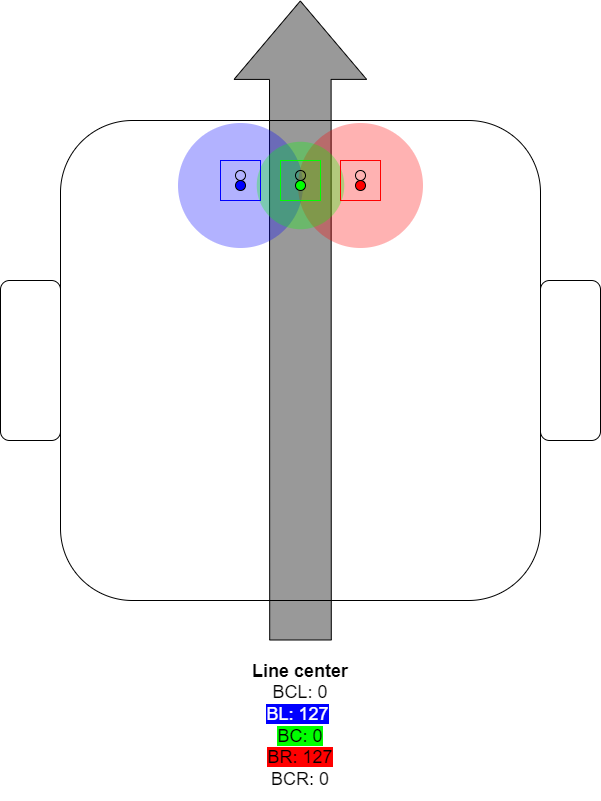

The diagram above was exported from draw.io. Its source (the exported page's mxGraphModel, read from the mxfile embedded in the PNG):
<mxGraphModel dx="2844" dy="1954" grid="1" gridSize="10" guides="1" tooltips="1" connect="1" arrows="1" fold="1" page="1" pageScale="1" pageWidth="850" pageHeight="1100" math="0" shadow="0">
  <root>
    <mxCell id="0" />
    <mxCell id="1" parent="0" />
    <mxCell id="ZbVzvIerkFoCsQeV56XL-21" value="" style="shape=flexArrow;endArrow=classic;html=1;rounded=0;endWidth=70;endSize=25.8;width=61.6;fillColor=#999999;strokeColor=#000000;" edge="1" parent="1">
      <mxGeometry width="50" height="50" relative="1" as="geometry">
        <mxPoint x="400" y="720" as="sourcePoint" />
        <mxPoint x="399.8" y="80" as="targetPoint" />
      </mxGeometry>
    </mxCell>
    <mxCell id="ZbVzvIerkFoCsQeV56XL-1" value="" style="rounded=1;whiteSpace=wrap;html=1;fillColor=none;" vertex="1" parent="1">
      <mxGeometry x="160" y="200" width="480" height="480" as="geometry" />
    </mxCell>
    <mxCell id="ZbVzvIerkFoCsQeV56XL-4" value="" style="rounded=1;whiteSpace=wrap;html=1;fillColor=none;" vertex="1" parent="1">
      <mxGeometry x="640" y="360" width="60" height="160" as="geometry" />
    </mxCell>
    <mxCell id="ZbVzvIerkFoCsQeV56XL-5" value="" style="rounded=1;whiteSpace=wrap;html=1;fillColor=none;" vertex="1" parent="1">
      <mxGeometry x="100" y="360" width="60" height="160" as="geometry" />
    </mxCell>
    <mxCell id="ZbVzvIerkFoCsQeV56XL-17" value="" style="ellipse;whiteSpace=wrap;html=1;aspect=fixed;strokeColor=none;fillColor=#0000ff;opacity=30;" vertex="1" parent="1">
      <mxGeometry x="277.5" y="202.5" width="125" height="125" as="geometry" />
    </mxCell>
    <mxCell id="ZbVzvIerkFoCsQeV56XL-18" value="" style="ellipse;whiteSpace=wrap;html=1;aspect=fixed;strokeColor=none;fillColor=#ff0000;opacity=30;" vertex="1" parent="1">
      <mxGeometry x="397.5" y="202.5" width="125" height="125" as="geometry" />
    </mxCell>
    <mxCell id="ZbVzvIerkFoCsQeV56XL-19" value="" style="ellipse;whiteSpace=wrap;html=1;aspect=fixed;strokeColor=none;fillColor=#00ff00;opacity=30;" vertex="1" parent="1">
      <mxGeometry x="356.25" y="221.25" width="87.5" height="87.5" as="geometry" />
    </mxCell>
    <mxCell id="ZbVzvIerkFoCsQeV56XL-7" value="" style="rounded=0;whiteSpace=wrap;html=1;fillColor=none;strokeColor=#0000FF;" vertex="1" parent="1">
      <mxGeometry x="320" y="240" width="40" height="40" as="geometry" />
    </mxCell>
    <mxCell id="ZbVzvIerkFoCsQeV56XL-8" value="" style="rounded=0;whiteSpace=wrap;html=1;fillColor=none;strokeColor=#00FF00;" vertex="1" parent="1">
      <mxGeometry x="380" y="240" width="40" height="40" as="geometry" />
    </mxCell>
    <mxCell id="ZbVzvIerkFoCsQeV56XL-9" value="" style="rounded=0;whiteSpace=wrap;html=1;fillColor=none;strokeColor=#FF0000;" vertex="1" parent="1">
      <mxGeometry x="440" y="240" width="40" height="40" as="geometry" />
    </mxCell>
    <mxCell id="ZbVzvIerkFoCsQeV56XL-10" value="" style="ellipse;whiteSpace=wrap;html=1;aspect=fixed;fillColor=none;" vertex="1" parent="1">
      <mxGeometry x="455" y="250" width="10" height="10" as="geometry" />
    </mxCell>
    <mxCell id="ZbVzvIerkFoCsQeV56XL-11" value="" style="ellipse;whiteSpace=wrap;html=1;aspect=fixed;fillColor=none;" vertex="1" parent="1">
      <mxGeometry x="395" y="250" width="10" height="10" as="geometry" />
    </mxCell>
    <mxCell id="ZbVzvIerkFoCsQeV56XL-12" value="" style="ellipse;whiteSpace=wrap;html=1;aspect=fixed;fillColor=none;" vertex="1" parent="1">
      <mxGeometry x="335" y="250" width="10" height="10" as="geometry" />
    </mxCell>
    <mxCell id="ZbVzvIerkFoCsQeV56XL-13" value="" style="ellipse;whiteSpace=wrap;html=1;aspect=fixed;fillColor=#FF0000;" vertex="1" parent="1">
      <mxGeometry x="455" y="260" width="10" height="10" as="geometry" />
    </mxCell>
    <mxCell id="ZbVzvIerkFoCsQeV56XL-14" value="" style="ellipse;whiteSpace=wrap;html=1;aspect=fixed;fillColor=#00FF00;" vertex="1" parent="1">
      <mxGeometry x="395" y="260" width="10" height="10" as="geometry" />
    </mxCell>
    <mxCell id="ZbVzvIerkFoCsQeV56XL-15" value="" style="ellipse;whiteSpace=wrap;html=1;aspect=fixed;fillColor=#0000ff;" vertex="1" parent="1">
      <mxGeometry x="335" y="260" width="10" height="10" as="geometry" />
    </mxCell>
    <mxCell id="IpFY96eHSZANNUe9GOwL-1" value="&lt;font style=&quot;font-size: 18px&quot;&gt;&lt;b&gt;Line center&lt;/b&gt;&lt;br&gt;BCL: 0&lt;br&gt;&lt;span style=&quot;background-color: rgb(0 , 0 , 255)&quot;&gt;&lt;font color=&quot;#ffffff&quot;&gt;BL: 127&lt;/font&gt;&lt;/span&gt;&amp;nbsp;&lt;br&gt;&lt;span style=&quot;background-color: rgb(0 , 255 , 0)&quot;&gt;BC: 0&lt;/span&gt;&lt;br&gt;&lt;span style=&quot;background-color: rgb(255 , 0 , 0)&quot;&gt;BR: 127&lt;/span&gt;&lt;br&gt;BCR: 0&lt;br&gt;&lt;/font&gt;" style="text;html=1;strokeColor=none;fillColor=none;align=center;verticalAlign=middle;whiteSpace=wrap;rounded=0;opacity=30;" vertex="1" parent="1">
      <mxGeometry x="160" y="730" width="480" height="150" as="geometry" />
    </mxCell>
  </root>
</mxGraphModel>